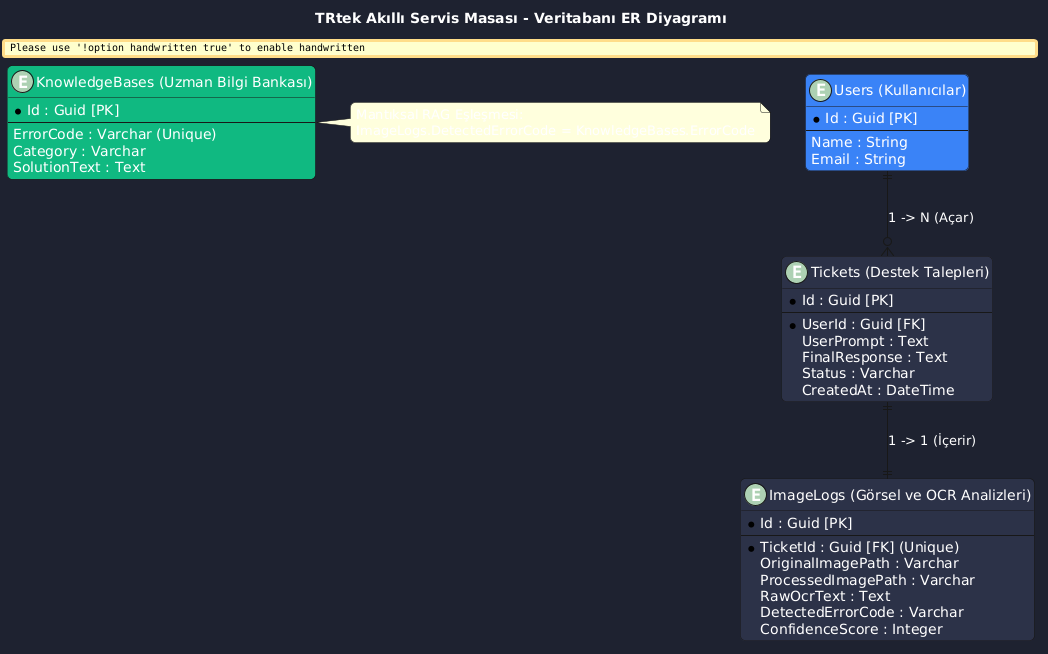

The diagram above was rendered by PlantUML. Its source (embedded in the PNG):
@startuml
skinparam backgroundColor #1e2230
skinparam Handwritten false
skinparam roundcorner 10
skinparam DefaultFontName sans-serif
skinparam DefaultFontColor white
skinparam EntityBorderColor #3b82f6

title TRtek Akıllı Servis Masası - Veritabanı ER Diyagramı

entity "Users (Kullanıcılar)" as Users #3b82f6 {
  * Id : Guid [PK]
  --
  Name : String
  Email : String
}

entity "Tickets (Destek Talepleri)" as Tickets #2d3248 {
  * Id : Guid [PK]
  --
  * UserId : Guid [FK]
  UserPrompt : Text
  FinalResponse : Text
  Status : Varchar
  CreatedAt : DateTime
}

entity "ImageLogs (Görsel ve OCR Analizleri)" as ImageLogs #2d3248 {
  * Id : Guid [PK]
  --
  * TicketId : Guid [FK] (Unique)
  OriginalImagePath : Varchar
  ProcessedImagePath : Varchar
  RawOcrText : Text
  DetectedErrorCode : Varchar
  ConfidenceScore : Integer
}

entity "KnowledgeBases (Uzman Bilgi Bankası)" as KnowledgeBases #10b981 {
  * Id : Guid [PK]
  --
  ErrorCode : Varchar (Unique)
  Category : Varchar
  SolutionText : Text
}

Users ||--o{ Tickets : "1 -> N (Açar)"
Tickets ||--|| ImageLogs : "1 -> 1 (İçerir)"

note right of KnowledgeBases
  Mantıksal RAG Eşleşmesi:
  ImageLogs.DetectedErrorCode = KnowledgeBases.ErrorCode
end note
@enduml